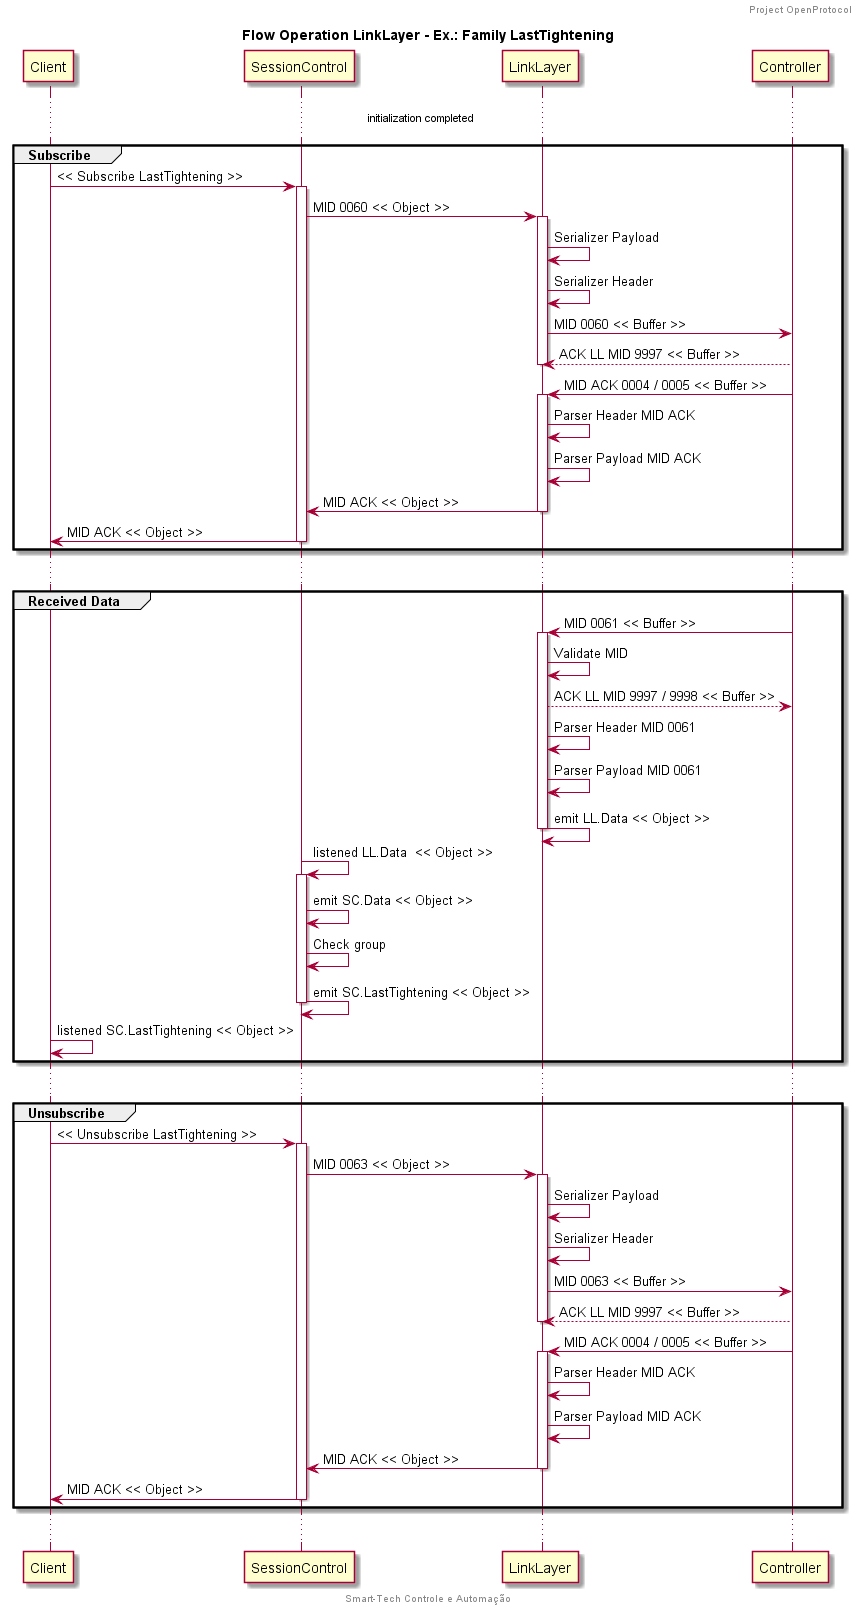

The diagram above was rendered by PlantUML. Its source (embedded in the PNG):
@startuml Flow_Receiver_Data_LinkLayer

title Flow Operation LinkLayer - Ex.: Family LastTightening 
header Project OpenProtocol

participant Client as cl
participant SessionControl as sc
participant LinkLayer as ll
participant Controller as ct

...initialization completed...

group Subscribe
    cl  -> sc : << Subscribe LastTightening >>
    activate sc
    sc  -> ll : MID 0060 << Object >>
    activate ll
    ll  -> ll : Serializer Payload
    ll  -> ll : Serializer Header
    ll  -> ct : MID 0060 << Buffer >>
    ct --> ll : ACK LL MID 9997 << Buffer >>
    deactivate ll
    ct  -> ll : MID ACK 0004 / 0005 << Buffer >>
    activate ll
    ll  -> ll : Parser Header MID ACK
    ll  -> ll : Parser Payload MID ACK
    ll  -> sc : MID ACK << Object >>
    deactivate ll
    sc  -> cl : MID ACK << Object >>
    deactivate sc
end

...

group Received Data

    ct  -> ll : MID 0061 << Buffer >>
    activate ll
    ll  -> ll : Validate MID
    ll --> ct : ACK LL MID 9997 / 9998 << Buffer >>
    ll  -> ll : Parser Header MID 0061
    ll  -> ll : Parser Payload MID 0061
    ll  -> ll : emit LL.Data << Object >>
    deactivate ll

    
    sc  -> sc : listened LL.Data  << Object >>
    activate sc
    sc  -> sc : emit SC.Data << Object >> 
    sc  -> sc : Check group
    sc  -> sc : emit SC.LastTightening << Object >>
    deactivate sc

    cl  -> cl : listened SC.LastTightening << Object >>

end

...

group Unsubscribe
    cl  -> sc : << Unsubscribe LastTightening >>
    activate sc
    sc  -> ll : MID 0063 << Object >>
    activate ll
    ll  -> ll : Serializer Payload
    ll  -> ll : Serializer Header
    ll  -> ct : MID 0063 << Buffer >>
    ct --> ll : ACK LL MID 9997 << Buffer >>
    deactivate ll
    ct  -> ll : MID ACK 0004 / 0005 << Buffer >>
    activate ll
    ll  -> ll : Parser Header MID ACK
    ll  -> ll : Parser Payload MID ACK
    ll  -> sc : MID ACK << Object >>
    deactivate ll
    sc  -> cl : MID ACK << Object >>
    deactivate sc
end

...
center footer Smart-Tech Controle e Automação
@enduml